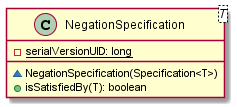

The diagram above was rendered by PlantUML. Its source (embedded in the PNG):
@startuml

    class NegationSpecification<T> {
        {static} -serialVersionUID: long
        ~NegationSpecification(Specification<T>)
        +isSatisfiedBy(T): boolean
    }

@enduml